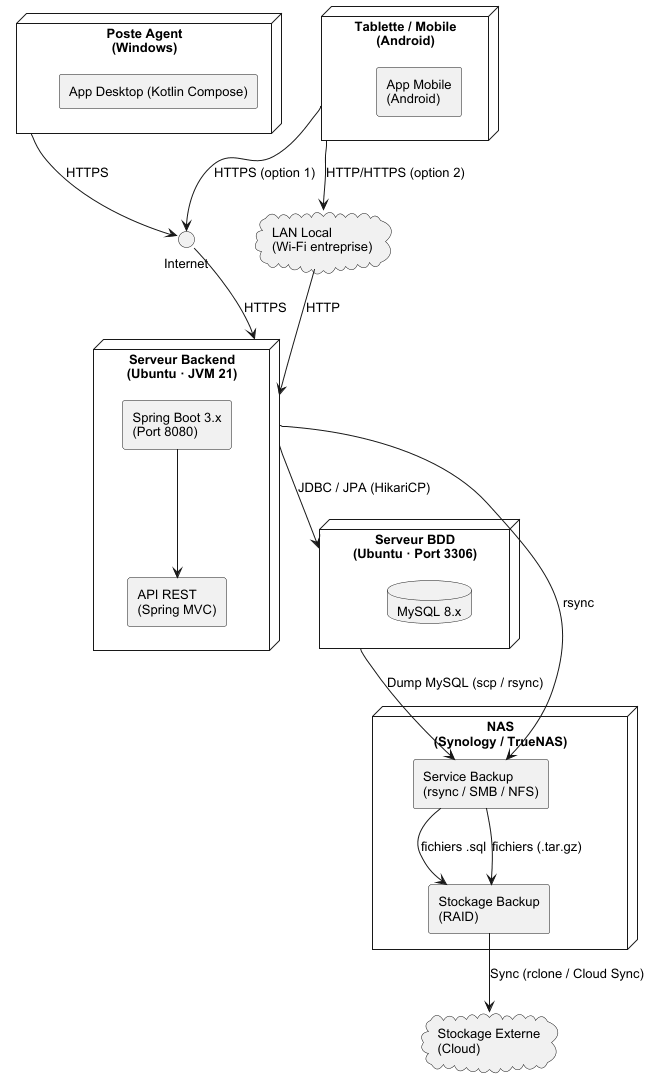

The diagram above was rendered by PlantUML. Its source (embedded in the PNG):
@startuml
skinparam componentStyle rectangle
skinparam defaultFontName Arial
skinparam defaultFontSize 13

' ── Clients ──────────────────────────────────────────

node "Poste Agent\n(Windows)" as Desktop {
    component "App Desktop (Kotlin Compose)" as DesktopApp
}

node "Tablette / Mobile\n(Android)" as Mobile {
    component "App Mobile\n(Android)" as MobileApp
}

' ── Réseaux ──────────────────────────────────────────

cloud  "LAN Local\n(Wi-Fi entreprise)" as LAN

Desktop  --> Internet : HTTPS
Mobile   --> Internet : HTTPS (option 1)
Mobile   --> LAN      : HTTP/HTTPS (option 2)

' ── Serveur Backend ──────────────────────────────────

node "Serveur Backend\n(Ubuntu · JVM 21)" as BackendServer {
    component "Spring Boot 3.x\n(Port 8080)" as SpringBoot
    component "API REST\n(Spring MVC)"       as RestAPI
    SpringBoot --> RestAPI
}

Internet --> BackendServer : HTTPS
LAN      --> BackendServer : HTTP

' ── Serveur Base de données ──────────────────────────

node "Serveur BDD\n(Ubuntu · Port 3306)" as DBServer {
    database "MySQL 8.x" as MySQL
}

BackendServer --> DBServer : JDBC / JPA (HikariCP)
' ── Backup NAS ───────────────────────────────────────

node "NAS\n(Synology / TrueNAS)" as NAS {
    component "Stockage Backup\n(RAID)" as NASStorage
    component "Service Backup\n(rsync / SMB / NFS)" as NASService
}

cloud "Stockage Externe\n(Cloud)" as OffsiteBackup

' Backup base de données
DBServer --> NASService : Dump MySQL (scp / rsync)
NASService --> NASStorage : fichiers .sql

' Backup fichiers (PDF, images)
BackendServer --> NASService : rsync
NASService --> NASStorage : fichiers (.tar.gz)

' Sync externe
NASStorage --> OffsiteBackup : Sync (rclone / Cloud Sync)
@enduml